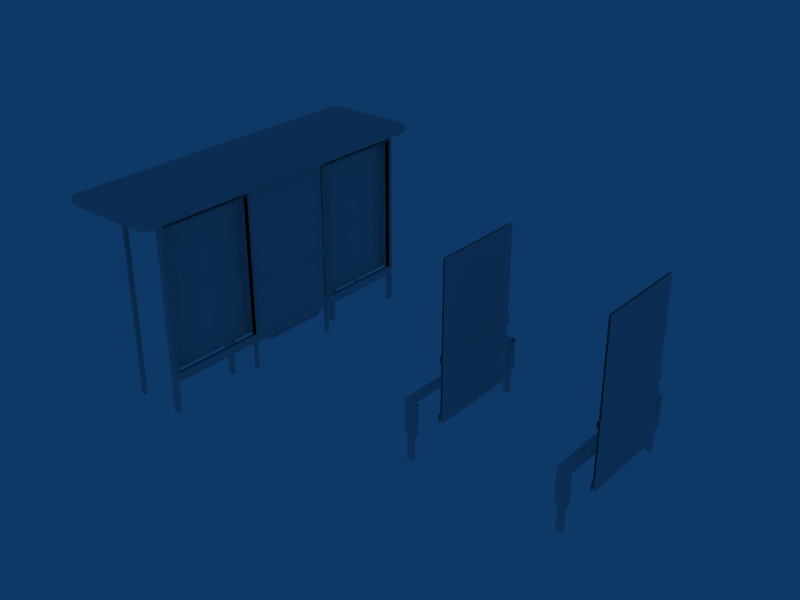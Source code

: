 # Source: Insignia_D1.blend  (saved by Blender 2.49.2; exported with 4.5.12 LTS)
import bpy
from mathutils import Matrix  # noqa: F401  (used for matrix-valued properties, if any)

bpy.ops.wm.read_factory_settings(use_empty=True)
scene = bpy.context.scene
scene.name = 'Scene'

# ---- collections
col_collection_1 = bpy.data.collections.new('Collection 1'); scene.collection.children.link(col_collection_1)

# ---- world
world_world = bpy.data.worlds.new('World'); scene.world = world_world
world_world.color = (0.05656, 0.2208, 0.4)
world_world.use_sun_shadow = False
world_world.sun_shadow_jitter_overblur = 0.0
world_world.cycles.sampling_method = 'MANUAL'
world_world.cycles.sample_map_resolution = 256

# ---- meshes
me_cube_004 = bpy.data.meshes.new('Cube.004')
me_cube_004.from_pydata([(4.91, -0.97, 0.51), (4.91, -0.96, 0.54), (4.91, -0.465, 0.51), (4.91, 0.465, 0.51), (4.91, 0.465, 0.55), (4.91, -0.465, 0.55), (4.91, 3.954e-07, 0.51), (4.91, 3.954e-07, 0.55), (4.91, 0.93, 0.55), (4.91, -0.93, 0.51), (4.91, -0.93, 0.55), (4.91, 0.96, 0.54), (5.01, -0.645, 0.28), (5.01, 0.645, 0.28), (5.01, -0.645, 1.02), (5.01, 0.645, 1.02), (5.01, 0.645, 0.93), (5.01, -0.645, 0.93), (5.02, 0.645, 1.01), (5.02, -0.645, 1.01), (5.02, 0.645, 0.94), (5.02, -0.645, 0.94), (5.02, 0.645, 0.15), (5.02, 0.645, 0.27), (5.01, 0.645, 0.28), (5.01, -0.645, 0.28), (5.02, -0.645, 0.27), (5.02, -0.645, 0.15), (4.98, -0.645, 0.15), (4.98, -0.645, 0.27), (4.99, -0.645, 0.28), (4.99, 0.645, 0.28), (4.98, 0.645, 0.27), (4.98, 0.645, 0.15), (4.98, -0.645, 0.94), (4.98, 0.645, 0.94), (4.98, -0.645, 1.01), (4.98, 0.645, 1.01), (4.99, -0.645, 0.93), (4.99, 0.645, 0.93), (4.99, -0.645, 1.02), (4.99, 0.645, 1.02), (5.01, 0.625, 0.28), (5.01, -0.625, 0.28), (5.01, -0.625, 2.22), (5.01, 0.625, 2.22), (4.99, 0.625, 2.22), (4.99, -0.625, 2.22), (4.99, -0.625, 0.28), (4.99, 0.625, 0.28), (4.87, 0.97, -0.25), (4.87, 0.97, 0.1), (4.79, 0.97, 0.1), (4.79, 0.97, -0.25), (4.75, 0.97, 0.1), (4.91, 0.97, 0.1), (4.75, 0.96, 0.53), (4.91, 0.96, 0.54), (4.75, 0.93, 0.54), (4.91, 0.93, 0.55), (4.91, 0.97, 0.51), (4.75, 0.97, 0.5), (4.91, -0.9296, 0.55), (4.75, -0.9296, 0.54), (4.91, 0.93, 0.51), (4.91, 0.93, 0.1), (4.87, 0.93, -0.25), (4.87, 0.93, 0.1), (4.91, 0.97, 0.51), (4.91, 0.97, 0.1), (4.87, 0.97, -0.25), (4.87, 0.97, 0.1), (4.75, 0.93, 0.1), (4.79, 0.93, -0.25), (4.79, 0.93, 0.1), (4.75, 0.97, 0.5), (4.75, 0.96, 0.53), (4.75, 0.97, 0.1), (4.79, 0.97, -0.25), (4.79, 0.97, 0.1), (4.75, 0.93, 0.5), (4.91, 0.93, 0.1), (4.75, 0.93, 0.1), (4.91, 0.93, 0.51), (4.87, 0.93, -0.25), (4.79, 0.93, -0.25), (4.79, 0.93, 0.1), (4.87, 0.93, 0.1), (4.75, -0.93, 0.54), (4.75, 0.93, 0.5), (4.75, -0.93, 0.5), (4.75, 0.93, 0.54), (4.91, 0.0007498, 0.55), (4.75, 0.0007497, 0.54), (4.91, 0.4655, 0.55), (4.91, -0.4644, 0.55), (4.75, 0.4655, 0.54), (4.75, -0.4644, 0.54), (4.75, 3.954e-07, 0.54), (4.75, 3.954e-07, 0.5), (4.75, -0.465, 0.54), (4.75, 0.465, 0.54), (4.75, 0.465, 0.5), (4.75, -0.465, 0.5), (4.79, -0.97, 0.1), (4.79, -0.97, -0.25), (4.75, -0.97, 0.1), (4.75, -0.96, 0.53), (4.75, -0.97, 0.5), (4.79, -0.93, 0.1), (4.79, -0.93, -0.25), (4.75, -0.93, 0.1), (4.87, -0.97, 0.1), (4.87, -0.97, -0.25), (4.91, -0.97, 0.1), (4.87, -0.93, 0.1), (4.87, -0.93, -0.25), (4.91, -0.93, 0.1), (4.75, -0.97, 0.5), (4.91, -0.97, 0.51), (4.91, -0.96, 0.54), (4.75, -0.96, 0.53), (4.91, -0.97, 0.1), (4.75, -0.97, 0.1), (4.79, -0.97, -0.25), (4.79, -0.97, 0.1), (4.87, -0.97, 0.1), (4.87, -0.97, -0.25), (4.87, -0.93, 0.1), (4.79, -0.93, 0.1), (4.79, -0.93, -0.25), (4.87, -0.93, -0.25), (4.91, -0.93, 0.51), (4.75, -0.93, 0.1), (4.91, -0.93, 0.1), (4.75, -0.93, 0.5), (2.75, -0.93, 0.5), (2.91, -0.93, 0.1), (2.75, -0.93, 0.1), (2.91, -0.93, 0.51), (2.87, -0.93, -0.25), (2.79, -0.93, -0.25), (2.79, -0.93, 0.1), (2.87, -0.93, 0.1), (2.87, -0.97, -0.25), (2.87, -0.97, 0.1), (2.79, -0.97, 0.1), (2.79, -0.97, -0.25), (2.75, -0.97, 0.1), (2.91, -0.97, 0.1), (2.75, -0.96, 0.53), (2.91, -0.96, 0.54), (2.91, -0.97, 0.51), (2.75, -0.97, 0.5), (2.91, -0.93, 0.51), (2.91, -0.93, 0.1), (2.87, -0.93, -0.25), (2.87, -0.93, 0.1), (2.91, -0.97, 0.51), (2.91, -0.97, 0.1), (2.87, -0.97, -0.25), (2.87, -0.97, 0.1), (2.75, -0.93, 0.1), (2.79, -0.93, -0.25), (2.79, -0.93, 0.1), (2.75, -0.97, 0.5), (2.75, -0.96, 0.53), (2.75, -0.97, 0.1), (2.79, -0.97, -0.25), (2.79, -0.97, 0.1), (2.75, -0.465, 0.5), (2.75, 0.465, 0.5), (2.75, 0.465, 0.54), (2.75, -0.465, 0.54), (2.75, 3.954e-07, 0.5), (2.75, 3.954e-07, 0.54), (2.75, -0.4644, 0.54), (2.75, 0.4655, 0.54), (2.91, -0.4644, 0.55), (2.91, 0.4655, 0.55), (2.75, 0.0007497, 0.54), (2.91, 0.0007498, 0.55), (2.75, 0.93, 0.54), (2.75, -0.93, 0.5), (2.75, 0.93, 0.5), (2.75, -0.93, 0.54), (2.87, 0.93, 0.1), (2.79, 0.93, 0.1), (2.79, 0.93, -0.25), (2.87, 0.93, -0.25), (2.91, 0.93, 0.51), (2.75, 0.93, 0.1), (2.91, 0.93, 0.1), (2.75, 0.93, 0.5), (2.79, 0.97, 0.1), (2.79, 0.97, -0.25), (2.75, 0.97, 0.1), (2.75, 0.96, 0.53), (2.75, 0.97, 0.5), (2.79, 0.93, 0.1), (2.79, 0.93, -0.25), (2.75, 0.93, 0.1), (2.87, 0.97, 0.1), (2.87, 0.97, -0.25), (2.91, 0.97, 0.1), (2.91, 0.97, 0.51), (2.87, 0.93, 0.1), (2.87, 0.93, -0.25), (2.91, 0.93, 0.1), (2.91, 0.93, 0.51), (2.75, -0.9296, 0.54), (2.91, -0.9296, 0.55), (2.75, 0.97, 0.5), (2.91, 0.97, 0.51), (2.91, 0.93, 0.55), (2.75, 0.93, 0.54), (2.91, 0.96, 0.54), (2.75, 0.96, 0.53), (2.91, 0.97, 0.1), (2.75, 0.97, 0.1), (2.79, 0.97, -0.25), (2.79, 0.97, 0.1), (2.87, 0.97, 0.1), (2.87, 0.97, -0.25), (2.99, 0.625, 0.28), (2.99, -0.625, 0.28), (2.99, -0.625, 2.22), (2.99, 0.625, 2.22), (3.01, 0.625, 2.22), (3.01, -0.625, 2.22), (3.01, -0.625, 0.28), (3.01, 0.625, 0.28), (2.99, 0.645, 1.02), (2.99, -0.645, 1.02), (2.99, 0.645, 0.93), (2.99, -0.645, 0.93), (2.98, 0.645, 1.01), (2.98, -0.645, 1.01), (2.98, 0.645, 0.94), (2.98, -0.645, 0.94), (2.98, 0.645, 0.15), (2.98, 0.645, 0.27), (2.99, 0.645, 0.28), (2.99, -0.645, 0.28), (2.98, -0.645, 0.27), (2.98, -0.645, 0.15), (3.02, -0.645, 0.15), (3.02, -0.645, 0.27), (3.01, -0.645, 0.28), (3.01, 0.645, 0.28), (3.02, 0.645, 0.27), (3.02, 0.645, 0.15), (3.02, -0.645, 0.94), (3.02, 0.645, 0.94), (3.02, -0.645, 1.01), (3.02, 0.645, 1.01), (3.01, -0.645, 0.93), (3.01, 0.645, 0.93), (3.01, -0.645, 1.02), (3.01, 0.645, 1.02)], [], [(1, 0, 9, 10), (4, 3, 64, 8), (7, 6, 3, 4), (5, 2, 6, 7), (10, 9, 2, 5), (11, 8, 64, 68), (31, 30, 12, 13), (41, 40, 14, 15), (19, 18, 15, 14), (20, 21, 17, 16), (21, 20, 18, 19), (26, 23, 24, 25), (27, 22, 23, 26), (28, 29, 32, 33), (29, 30, 31, 32), (34, 36, 37, 35), (35, 39, 38, 34), (36, 40, 41, 37), (42, 45, 44, 43), (49, 48, 47, 46), (51, 50, 53, 52), (56, 58, 59, 57), (61, 56, 57, 60), (54, 61, 60, 55), (69, 68, 64, 65), (71, 67, 66, 70), (76, 75, 89, 91), (77, 72, 89, 75), (79, 78, 73, 74), (82, 81, 83, 80), (86, 85, 84, 87), (58, 96, 94, 59), (96, 93, 92, 94), (93, 97, 95, 92), (97, 63, 62, 95), (88, 100, 103, 90), (100, 98, 99, 103), (98, 101, 102, 99), (101, 91, 89, 102), (104, 109, 110, 105), (106, 108, 90, 111), (107, 88, 90, 108), (112, 113, 116, 115), (9, 0, 114, 117), (123, 122, 119, 118), (118, 119, 120, 121), (121, 120, 62, 63), (126, 125, 124, 127), (129, 128, 131, 130), (133, 135, 132, 134), (138, 136, 139, 137), (142, 143, 140, 141), (145, 146, 147, 144), (150, 151, 211, 210), (153, 152, 151, 150), (148, 149, 152, 153), (159, 155, 154, 158), (161, 160, 156, 157), (166, 185, 183, 165), (167, 165, 183, 162), (169, 164, 163, 168), (172, 182, 184, 171), (175, 172, 171, 174), (173, 175, 174, 170), (185, 173, 170, 183), (176, 210, 211, 178), (180, 176, 178, 181), (177, 180, 181, 179), (215, 177, 179, 214), (187, 188, 189, 186), (191, 192, 190, 193), (194, 195, 200, 199), (196, 201, 184, 198), (197, 198, 184, 182), (202, 206, 207, 203), (204, 205, 209, 208), (219, 212, 213, 218), (212, 217, 216, 213), (217, 215, 214, 216), (222, 223, 220, 221), (224, 225, 226, 227), (231, 228, 229, 230), (237, 233, 232, 236), (238, 234, 235, 239), (239, 237, 236, 238), (244, 243, 242, 241), (245, 244, 241, 240), (246, 251, 250, 247), (247, 250, 249, 248), (252, 253, 255, 254), (253, 252, 256, 257), (254, 255, 259, 258)])
me_cube_004.polygons.foreach_set('use_smooth', [True] * 92)
_uv = me_cube_004.uv_layers.new(name='UVTex')
_uv.uv.foreach_set('vector', [0.7637, 0.7119, 0.7578, 0.7017, 0.7812, 0.7017, 0.7812, 0.7153, 0.7383, 0.7188, 0.7617, 0.7188, 0.7617, 0.5313, 0.7383, 0.5313, 0.7383, 0.7188, 0.7617, 0.7188, 0.7617, 0.5313, 0.7383, 0.5313, 0.7383, 0.7188, 0.7617, 0.7188, 0.7617, 0.5313, 0.7383, 0.5313, 0.7383, 0.7188, 0.7617, 0.7188, 0.7617, 0.5313, 0.7383, 0.5313, 0.7637, 0.7119, 0.7812, 0.7153, 0.7812, 0.7017, 0.7578, 0.7017, 0.332, 0.3477, 0.332, 0.9961, 0.3281, 0.9961, 0.3281, 0.3477, 0.3672, 0.3477, 0.3672, 0.9961, 0.3633, 0.9961, 0.3633, 0.3477, 0.3672, 0.9961, 0.3672, 0.3477, 0.3633, 0.3477, 0.3633, 0.9961, 0.3828, 0.3477, 0.3828, 0.9961, 0.3867, 0.9961, 0.3867, 0.3477, 0.3828, 0.9961, 0.3828, 0.3477, 0.3672, 0.3477, 0.3672, 0.9961, 0.332, 0.9961, 0.332, 0.3477, 0.3281, 0.3477, 0.3281, 0.9961, 0.3594, 0.9961, 0.3594, 0.3477, 0.332, 0.3477, 0.332, 0.9961, 0.3594, 0.9961, 0.332, 0.9961, 0.332, 0.3477, 0.3594, 0.3477, 0.332, 0.9961, 0.3281, 0.9961, 0.3281, 0.3477, 0.332, 0.3477, 0.3828, 0.9961, 0.3672, 0.9961, 0.3672, 0.3477, 0.3828, 0.3477, 0.3828, 0.3477, 0.3867, 0.3477, 0.3867, 0.9961, 0.3828, 0.9961, 0.3672, 0.9961, 0.3633, 0.9961, 0.3633, 0.3477, 0.3672, 0.3477, 0.3281, 0.003906, 0.3281, 0.3398, 0.3867, 0.3398, 0.3867, 0.003906, 0.3281, 0.003906, 0.3867, 0.003906, 0.3867, 0.3398, 0.3281, 0.3398, 0.7461, 0.6903, 0.7461, 0.5312, 0.7695, 0.5312, 0.7695, 0.6903, 0.7812, 0.7119, 0.7812, 0.7153, 0.7344, 0.7188, 0.7344, 0.7153, 0.7812, 0.7017, 0.7812, 0.7119, 0.7344, 0.7153, 0.7344, 0.7051, 0.7812, 0.5653, 0.7812, 0.7017, 0.7344, 0.7051, 0.7344, 0.5653, 0.7578, 0.5653, 0.7578, 0.7051, 0.7344, 0.7051, 0.7344, 0.5653, 0.7578, 0.6903, 0.7344, 0.6903, 0.7344, 0.5312, 0.7578, 0.5312, 0.7637, 0.7119, 0.7578, 0.7017, 0.7812, 0.7017, 0.7812, 0.7153, 0.7578, 0.5653, 0.7813, 0.5653, 0.7812, 0.7017, 0.7578, 0.7017, 0.7578, 0.6903, 0.7578, 0.5312, 0.7812, 0.5312, 0.7813, 0.6903, 0.7812, 0.5653, 0.7344, 0.5653, 0.7344, 0.7051, 0.7812, 0.7017, 0.7695, 0.6903, 0.7695, 0.5312, 0.7461, 0.5312, 0.7461, 0.6903, 0.793, 0.9687, 0.793, 0.7188, 0.7305, 0.7188, 0.7305, 0.9688, 0.793, 0.9844, 0.793, 0.7344, 0.7305, 0.7344, 0.7305, 0.9844, 0.793, 0.7344, 0.793, 0.9844, 0.7305, 0.9844, 0.7305, 0.7344, 0.793, 0.7188, 0.793, 0.9688, 0.7305, 0.9688, 0.7305, 0.7188, 0.7383, 0.7188, 0.7383, 0.5313, 0.7617, 0.5313, 0.7617, 0.7188, 0.7383, 0.7188, 0.7383, 0.5313, 0.7617, 0.5313, 0.7617, 0.7188, 0.7383, 0.7188, 0.7383, 0.5313, 0.7617, 0.5313, 0.7617, 0.7188, 0.7383, 0.7188, 0.7383, 0.5313, 0.7617, 0.5313, 0.7617, 0.7188, 0.7578, 0.6903, 0.7813, 0.6903, 0.7812, 0.5312, 0.7578, 0.5312, 0.7578, 0.5653, 0.7578, 0.7017, 0.7812, 0.7017, 0.7813, 0.5653, 0.7637, 0.7119, 0.7812, 0.7153, 0.7812, 0.7017, 0.7578, 0.7017, 0.7578, 0.6903, 0.7578, 0.5312, 0.7344, 0.5312, 0.7344, 0.6903, 0.7344, 0.7051, 0.7578, 0.7051, 0.7578, 0.5653, 0.7344, 0.5653, 0.7812, 0.5653, 0.7344, 0.5653, 0.7344, 0.7051, 0.7812, 0.7017, 0.7812, 0.7017, 0.7344, 0.7051, 0.7344, 0.7153, 0.7812, 0.7119, 0.7812, 0.7119, 0.7344, 0.7153, 0.7344, 0.7188, 0.7812, 0.7153, 0.7461, 0.6903, 0.7695, 0.6903, 0.7695, 0.5312, 0.7461, 0.5312, 0.7695, 0.6903, 0.7461, 0.6903, 0.7461, 0.5312, 0.7695, 0.5312, 0.7812, 0.5653, 0.7812, 0.7017, 0.7344, 0.7051, 0.7344, 0.5653, 0.7812, 0.5653, 0.7812, 0.7017, 0.7344, 0.7051, 0.7344, 0.5653, 0.7695, 0.6903, 0.7461, 0.6903, 0.7461, 0.5312, 0.7695, 0.5312, 0.7461, 0.6903, 0.7695, 0.6903, 0.7695, 0.5312, 0.7461, 0.5312, 0.7812, 0.7119, 0.7344, 0.7153, 0.7344, 0.7188, 0.7812, 0.7153, 0.7812, 0.7017, 0.7344, 0.7051, 0.7344, 0.7153, 0.7812, 0.7119, 0.7812, 0.5653, 0.7344, 0.5653, 0.7344, 0.7051, 0.7812, 0.7017, 0.7578, 0.5653, 0.7344, 0.5653, 0.7344, 0.7051, 0.7578, 0.7051, 0.7578, 0.6903, 0.7578, 0.5312, 0.7344, 0.5312, 0.7344, 0.6903, 0.7637, 0.7119, 0.7812, 0.7153, 0.7812, 0.7017, 0.7578, 0.7017, 0.7578, 0.5653, 0.7578, 0.7017, 0.7812, 0.7017, 0.7813, 0.5653, 0.7578, 0.6903, 0.7813, 0.6903, 0.7812, 0.5312, 0.7578, 0.5312, 0.7383, 0.7188, 0.7383, 0.5313, 0.7617, 0.5313, 0.7617, 0.7188, 0.7383, 0.7188, 0.7383, 0.5313, 0.7617, 0.5313, 0.7617, 0.7188, 0.7383, 0.7188, 0.7383, 0.5313, 0.7617, 0.5313, 0.7617, 0.7188, 0.7383, 0.7188, 0.7383, 0.5313, 0.7617, 0.5313, 0.7617, 0.7188, 0.793, 0.7188, 0.793, 0.9688, 0.7305, 0.9688, 0.7305, 0.7188, 0.793, 0.7344, 0.793, 0.9844, 0.7305, 0.9844, 0.7305, 0.7344, 0.793, 0.9844, 0.793, 0.7344, 0.7305, 0.7344, 0.7305, 0.9844, 0.793, 0.9687, 0.793, 0.7188, 0.7305, 0.7188, 0.7305, 0.9688, 0.7695, 0.6903, 0.7695, 0.5312, 0.7461, 0.5312, 0.7461, 0.6903, 0.7812, 0.5653, 0.7344, 0.5653, 0.7344, 0.7051, 0.7812, 0.7017, 0.7578, 0.6903, 0.7578, 0.5312, 0.7812, 0.5312, 0.7813, 0.6903, 0.7578, 0.5653, 0.7813, 0.5653, 0.7812, 0.7017, 0.7578, 0.7017, 0.7637, 0.7119, 0.7578, 0.7017, 0.7812, 0.7017, 0.7812, 0.7153, 0.7578, 0.6903, 0.7344, 0.6903, 0.7344, 0.5312, 0.7578, 0.5312, 0.7578, 0.5653, 0.7578, 0.7051, 0.7344, 0.7051, 0.7344, 0.5653, 0.7812, 0.5653, 0.7812, 0.7017, 0.7344, 0.7051, 0.7344, 0.5653, 0.7812, 0.7017, 0.7812, 0.7119, 0.7344, 0.7153, 0.7344, 0.7051, 0.7812, 0.7119, 0.7812, 0.7153, 0.7344, 0.7188, 0.7344, 0.7153, 0.7461, 0.6903, 0.7461, 0.5312, 0.7695, 0.5312, 0.7695, 0.6903, 0.001953, 6.145e-08, 0.3242, 0.0, 0.3242, 0.9961, 0.001953, 0.9961, 0.001953, 6.145e-08, 0.001953, 0.9961, 0.3242, 0.9961, 0.3242, 0.0, 0.3672, 0.9961, 0.3633, 0.9961, 0.3633, 0.3477, 0.3672, 0.3477, 0.3828, 0.3477, 0.3867, 0.3477, 0.3867, 0.9961, 0.3828, 0.9961, 0.3828, 0.9961, 0.3672, 0.9961, 0.3672, 0.3477, 0.3828, 0.3477, 0.332, 0.9961, 0.3281, 0.9961, 0.3281, 0.3477, 0.332, 0.3477, 0.3594, 0.9961, 0.332, 0.9961, 0.332, 0.3477, 0.3594, 0.3477, 0.3594, 0.9961, 0.3594, 0.3477, 0.332, 0.3477, 0.332, 0.9961, 0.332, 0.9961, 0.332, 0.3477, 0.3281, 0.3477, 0.3281, 0.9961, 0.3828, 0.9961, 0.3828, 0.3477, 0.3672, 0.3477, 0.3672, 0.9961, 0.3828, 0.3477, 0.3828, 0.9961, 0.3867, 0.9961, 0.3867, 0.3477, 0.3672, 0.9961, 0.3672, 0.3477, 0.3633, 0.3477, 0.3633, 0.9961])
me_cube_004.use_remesh_preserve_volume = False
me_cube_004.use_remesh_preserve_attributes = False
me_cube_004.use_mirror_vertex_groups = False
me_cube_004.update()
me_cube = bpy.data.meshes.new('Cube')
me_cube.from_pydata([(-0.63, 1.965, -0.25), (-0.63, 1.965, 2.26), (-0.66, 1.965, 2.26), (-0.66, 1.965, -0.25), (-0.63, 2.025, -0.25), (-0.63, 2.025, 2.26), (-0.63, 1.965, 2.26), (-0.63, 1.965, -0.25), (-0.66, 2.025, -0.25), (-0.66, 2.025, 2.26), (-0.63, 2.025, 2.26), (-0.63, 2.025, -0.25), (-0.66, 1.965, -0.25), (-0.66, 1.965, 2.26), (-0.66, 2.025, 2.26), (-0.66, 2.025, -0.25), (-0.03, 0.545, 0.3), (-0.03, -0.355, 0.3), (-0.03, -0.355, 0.05), (-0.03, 0.545, 0.05), (-0.14, 0.545, 0.05), (-0.14, -0.355, 0.05), (-0.14, -0.355, 0.3), (-0.14, 0.545, 0.3), (-0.02, 1.965, 0.15), (-0.02, 1.965, 0.27), (-0.02, 1.965, 2.22), (-0.02, 1.965, 2.25), (-0.02, 0.675, 2.25), (-0.02, 0.675, 2.22), (-0.02, 0.675, 0.27), (-0.02, 0.675, 0.15), (-0.03, 1.965, -0.25), (-0.03, 1.965, 2.25), (-0.03, 2.025, 2.25), (-0.03, 2.025, -0.25), (0.03, 1.965, -0.25), (0.03, 1.965, 2.25), (-0.03, 1.965, 2.25), (-0.03, 1.965, -0.25), (0.03, 2.025, -0.25), (0.03, 2.025, 2.25), (0.03, 1.965, 2.25), (0.03, 1.965, -0.25), (-0.03, 2.025, -0.25), (-0.03, 2.025, 2.25), (0.03, 2.025, 2.25), (0.03, 2.025, -0.25), (0.03, 0.675, -0.25), (0.03, 0.675, 2.31), (-0.03, 0.675, 2.31), (-0.03, 0.675, -0.25), (0.03, 0.645, -0.25), (0.03, 0.645, 2.31), (0.03, 0.675, 2.31), (0.03, 0.675, -0.25), (-0.03, 0.645, -0.25), (-0.03, 0.645, 2.31), (0.03, 0.645, 2.31), (0.03, 0.645, -0.25), (-0.03, 0.675, -0.25), (-0.03, 0.675, 2.31), (-0.03, 0.645, 2.31), (-0.03, 0.645, -0.25), (0.02, 1.965, 2.22), (-0.02, 1.965, 2.22), (-0.02, 0.675, 2.22), (0.02, 0.675, 2.22), (0.02, 0.675, 0.15), (0.02, 0.675, 0.27), (0.02, 0.675, 2.22), (0.02, 0.675, 2.25), (0.02, 1.965, 2.25), (0.02, 1.965, 2.22), (0.02, 1.965, 0.27), (0.02, 1.965, 0.15), (0.02, 0.645, 2.22), (0.02, 0.645, 2.25), (0.02, -0.645, 2.25), (0.02, -0.645, 2.22), (0.02, -0.645, 2.22), (-0.02, -0.645, 2.22), (-0.02, 0.645, 2.22), (0.02, 0.645, 2.22), (-0.02, -0.645, 2.22), (-0.02, -0.645, 2.25), (-0.02, 0.645, 2.25), (-0.02, 0.645, 2.22), (-0.02, -0.675, 0.15), (-0.02, -0.675, 0.27), (-0.02, -0.675, 2.22), (-0.02, -0.675, 2.25), (-0.02, -1.965, 2.25), (-0.02, -1.965, 2.22), (-0.02, -1.965, 0.27), (-0.02, -1.965, 0.15), (0.02, -0.675, 2.22), (-0.02, -0.675, 2.22), (-0.02, -1.965, 2.22), (0.02, -1.965, 2.22), (0.02, -1.965, 0.15), (0.02, -1.965, 0.27), (0.02, -1.965, 2.22), (0.02, -1.965, 2.25), (0.02, -0.675, 2.25), (0.02, -0.675, 2.22), (0.02, -0.675, 0.27), (0.02, -0.675, 0.15), (-0.03, -0.675, -0.25), (-0.03, -0.675, 2.31), (-0.03, -0.645, 2.31), (-0.03, -0.645, -0.25), (0.03, -0.675, -0.25), (0.03, -0.675, 2.31), (-0.03, -0.675, 2.31), (-0.03, -0.675, -0.25), (0.03, -0.645, -0.25), (0.03, -0.645, 2.31), (0.03, -0.675, 2.31), (0.03, -0.675, -0.25), (-0.03, -0.645, -0.25), (-0.03, -0.645, 2.31), (0.03, -0.645, 2.31), (0.03, -0.645, -0.25), (0.03, -1.965, -0.25), (0.03, -1.965, 2.25), (-0.03, -1.965, 2.25), (-0.03, -1.965, -0.25), (0.03, -2.025, -0.25), (0.03, -2.025, 2.25), (0.03, -1.965, 2.25), (0.03, -1.965, -0.25), (-0.03, -2.025, -0.25), (-0.03, -2.025, 2.25), (0.03, -2.025, 2.25), (0.03, -2.025, -0.25), (-0.03, -1.965, -0.25), (-0.03, -1.965, 2.25), (-0.03, -2.025, 2.25), (-0.03, -2.025, -0.25), (0.03, -2.025, 2.25), (0.03, -1.965, 2.25), (-1.2, -2.025, 2.25), (-1.2, -1.965, 2.25), (0.03, -2.025, 2.31), (-1.2, -2.025, 2.31), (-1.2, -1.965, 2.31), (0.03, -1.965, 2.31), (0.03, 2.025, 2.31), (-1.2, 2.025, 2.31), (-1.2, 1.965, 2.31), (0.03, 1.965, 2.31), (-1.2, 2.025, 2.25), (-1.2, 1.965, 2.25), (0.03, 2.025, 2.25), (0.03, 1.965, 2.25), (-1.2, -2.24, 2.31), (0.03, -2.24, 2.31), (-1.2, 2.24, 2.31), (0.03, 2.24, 2.31), (-1.2, -2.24, 2.22), (0.03, -2.24, 2.22), (0.03, 2.24, 2.22), (-1.2, 2.24, 2.22), (0.03, -2.245, 2.22), (-1.2, -2.245, 2.37), (0.03, -2.245, 2.37), (0.03, 2.245, 2.22), (0.03, 2.245, 2.37), (-1.2, 2.245, 2.37), (-1.237, -2.245, 2.36), (-1.238, 2.245, 2.36), (-1.265, -2.245, 2.333), (-1.2, -2.245, 2.22), (-1.237, -2.245, 2.23), (-1.238, 2.245, 2.23), (-1.265, 2.245, 2.258), (-1.265, -2.245, 2.258), (-1.275, -2.245, 2.295), (-1.275, 2.245, 2.295), (-1.2, 2.245, 2.22), (-1.265, 2.245, 2.333), (0.09495, 2.245, 2.333), (0.105, 2.245, 2.295), (0.105, -2.245, 2.295), (0.09495, -2.245, 2.258), (0.09495, 2.245, 2.258), (0.0675, 2.245, 2.23), (0.0675, -2.245, 2.23), (0.09495, -2.245, 2.333), (0.0675, 2.245, 2.36), (0.0675, -2.245, 2.36), (0.03, 1.965, 2.25), (0.03, 2.025, 2.25), (-1.2, 1.965, 2.25), (-1.2, 2.025, 2.25), (-1.2, -1.965, 2.25), (-1.2, -2.025, 2.25), (0.03, -1.965, 2.25), (0.03, -2.025, 2.25), (-1.238, 2.245, 2.36), (-1.265, 2.245, 2.333), (-1.238, 2.245, 2.23), (-1.265, 2.245, 2.258), (-1.275, 2.245, 2.295), (-1.2, 2.245, 2.295), (0.03, 2.245, 2.295), (0.105, 2.245, 2.295), (0.09495, 2.245, 2.258), (0.0675, 2.245, 2.23), (0.03, 2.245, 2.22), (0.09495, 2.245, 2.333), (0.0675, 2.245, 2.36), (-1.2, 2.245, 2.37), (0.03, 2.245, 2.37), (-1.2, 2.245, 2.22), (-1.237, -2.245, 2.36), (-1.237, -2.245, 2.23), (-1.265, -2.245, 2.258), (-1.2, -2.245, 2.295), (-1.275, -2.245, 2.295), (-1.265, -2.245, 2.333), (0.03, -2.245, 2.22), (0.105, -2.245, 2.295), (0.03, -2.245, 2.295), (0.09495, -2.245, 2.258), (0.0675, -2.245, 2.23), (-1.2, -2.245, 2.37), (-1.2, -2.245, 2.22), (-0.14, 0.545, 0.3), (-0.14, -0.355, 0.3), (-0.14, -0.355, 0.05), (-0.14, 0.545, 0.05), (-0.03, 0.545, 0.05), (-0.03, -0.355, 0.05), (-0.03, -0.355, 0.3), (-0.03, 0.545, 0.3), (0.105, -2.245, 2.37), (0.03, -2.245, 2.37), (0.105, -2.245, 2.47), (-0.22, -2.245, 2.47), (-0.22, -2.245, 2.37), (-0.22, -2.24, 2.37), (-0.22, -2.24, 2.47), (0.105, -2.24, 2.47), (0.03, -2.24, 2.37), (0.105, -2.24, 2.37), (0.03, -2.24, 2.295), (0.105, -2.24, 2.295), (-0.7176, -0.1326, 2.3), (-0.6568, -0.1732, 2.3), (-0.585, -0.1875, 2.3), (-0.5132, -0.1732, 2.3), (-0.4524, -0.1326, 2.3), (-0.4118, -0.07175, 2.3), (-0.3975, 6.209e-07, 2.3), (-0.4118, 0.07175, 2.3), (-0.4524, 0.1326, 2.3), (-0.5132, 0.1732, 2.3), (-0.585, 0.1875, 2.3), (-0.6568, 0.1732, 2.3), (-0.7176, 0.1326, 2.3), (-0.7582, 0.07175, 2.3), (-0.7725, 4.689e-07, 2.3), (-0.7582, -0.07175, 2.3), (-0.585, 6.641e-07, 2.265), (-0.075, -0.675, 2.2), (0.075, -1.965, 2.2), (-0.075, -1.965, 2.2), (0.075, -0.675, 2.2), (-0.075, -1.965, 2.2), (-0.075, -1.965, 0.27), (-0.075, -0.675, 0.27), (-0.075, -0.675, 2.2), (-0.075, -1.965, 0.27), (0.075, -1.965, 0.27), (0.075, -1.965, 2.2), (-0.075, -1.965, 2.2), (-0.075, -0.675, 2.2), (0.075, -0.675, 2.2), (0.075, -0.675, 0.27), (-0.075, -0.675, 0.27), (-0.075, 1.965, 0.27), (0.075, 1.965, 0.27), (0.075, 1.965, 2.2), (-0.075, 1.965, 2.2), (-0.075, 0.675, 2.2), (0.075, 0.675, 2.2), (0.075, 0.675, 0.27), (-0.075, 0.675, 0.27), (-0.075, 1.965, 2.2), (-0.075, 1.965, 0.27), (-0.075, 0.675, 0.27), (-0.075, 0.675, 2.2), (0.075, 1.965, 2.2), (-0.075, 0.675, 2.2), (0.075, 0.675, 2.2), (-0.075, 1.965, 2.2), (-0.03, 0.545, 0.3), (-0.03, -0.355, 0.3), (-0.14, 0.545, 0.3), (-0.14, -0.355, 0.3), (-0.66, -2.025, -0.25), (-0.66, -2.025, 2.26), (-0.66, -1.965, 2.26), (-0.66, -1.965, -0.25), (-0.63, -2.025, -0.25), (-0.63, -2.025, 2.26), (-0.66, -2.025, 2.26), (-0.66, -2.025, -0.25), (-0.63, -1.965, -0.25), (-0.63, -1.965, 2.26), (-0.63, -2.025, 2.26), (-0.63, -2.025, -0.25), (-0.66, -1.965, -0.25), (-0.66, -1.965, 2.26), (-0.63, -1.965, 2.26), (-0.63, -1.965, -0.25), (-0.25, -0.93, 0.5), (-0.09, -0.93, 0.1), (-0.25, -0.93, 0.1), (-0.09, -0.93, 0.51), (-0.13, -0.93, -0.25), (-0.21, -0.93, -0.25), (-0.21, -0.93, 0.1), (-0.13, -0.93, 0.1), (-0.13, -0.97, -0.25), (-0.13, -0.97, 0.1), (-0.21, -0.97, 0.1), (-0.21, -0.97, -0.25), (-0.25, -0.97, 0.1), (-0.09, -0.97, 0.1), (-0.25, -0.96, 0.53), (-0.09, -0.96, 0.54), (-0.09, -0.97, 0.51), (-0.25, -0.97, 0.5), (-0.09, -0.93, 0.51), (-0.09, -0.93, 0.1), (-0.13, -0.93, -0.25), (-0.13, -0.93, 0.1), (-0.09, -0.97, 0.51), (-0.09, -0.97, 0.1), (-0.13, -0.97, -0.25), (-0.13, -0.97, 0.1), (-0.25, -0.93, 0.1), (-0.21, -0.93, -0.25), (-0.21, -0.93, 0.1), (-0.25, -0.97, 0.5), (-0.25, -0.96, 0.53), (-0.25, -0.97, 0.1), (-0.21, -0.97, -0.25), (-0.21, -0.97, 0.1), (-0.25, -0.465, 0.5), (-0.25, 0.465, 0.5), (-0.25, 0.465, 0.54), (-0.25, -0.465, 0.54), (-0.25, 3.954e-07, 0.5), (-0.25, 3.954e-07, 0.54), (-0.25, -0.4644, 0.54), (-0.25, 0.4655, 0.54), (-0.09, -0.4644, 0.55), (-0.09, 0.4655, 0.55), (-0.25, 0.0007497, 0.54), (-0.09, 0.0007498, 0.55), (-0.25, 0.93, 0.54), (-0.25, -0.93, 0.5), (-0.25, 0.93, 0.5), (-0.25, -0.93, 0.54), (-0.13, 0.93, 0.1), (-0.21, 0.93, 0.1), (-0.21, 0.93, -0.25), (-0.13, 0.93, -0.25), (-0.09, 0.93, 0.51), (-0.25, 0.93, 0.1), (-0.09, 0.93, 0.1), (-0.25, 0.93, 0.5), (-0.21, 0.97, 0.1), (-0.21, 0.97, -0.25), (-0.25, 0.97, 0.1), (-0.25, 0.96, 0.53), (-0.25, 0.97, 0.5), (-0.21, 0.93, 0.1), (-0.21, 0.93, -0.25), (-0.25, 0.93, 0.1), (-0.13, 0.97, 0.1), (-0.13, 0.97, -0.25), (-0.09, 0.97, 0.1), (-0.09, 0.97, 0.51), (-0.13, 0.93, 0.1), (-0.13, 0.93, -0.25), (-0.09, 0.93, 0.1), (-0.09, 0.93, 0.51), (-0.25, -0.9296, 0.54), (-0.09, -0.9296, 0.55), (-0.25, 0.97, 0.5), (-0.09, 0.97, 0.51), (-0.09, 0.93, 0.55), (-0.25, 0.93, 0.54), (-0.09, 0.96, 0.54), (-0.25, 0.96, 0.53), (-0.09, 0.97, 0.1), (-0.25, 0.97, 0.1), (-0.21, 0.97, -0.25), (-0.21, 0.97, 0.1), (-0.13, 0.97, 0.1), (-0.13, 0.97, -0.25), (-0.01, 0.625, 0.28), (-0.01, -0.625, 0.28), (-0.01, -0.625, 0.93), (-0.01, 0.625, 0.93), (0.009999, 0.625, 0.93), (0.01, -0.625, 0.93), (0.01, -0.625, 0.28), (0.009999, 0.625, 0.28), (-0.01, 0.645, 1.02), (-0.01, -0.645, 1.02), (-0.01, 0.645, 0.93), (-0.01, -0.645, 0.93), (-0.02, 0.645, 1.01), (-0.02, -0.645, 1.01), (-0.02, 0.645, 0.94), (-0.02, -0.645, 0.94), (-0.02, 0.645, 0.15), (-0.02, 0.645, 0.27), (-0.01, 0.645, 0.28), (-0.01, -0.645, 0.28), (-0.02, -0.645, 0.27), (-0.02, -0.645, 0.15), (0.02, -0.645, 0.15), (0.02, -0.645, 0.27), (0.01, -0.645, 0.28), (0.009999, 0.645, 0.28), (0.02, 0.645, 0.27), (0.02, 0.645, 0.15), (0.02, -0.645, 0.94), (0.02, 0.645, 0.94), (0.02, -0.645, 1.01), (0.02, 0.645, 1.01), (0.01, -0.645, 0.93), (0.009999, 0.645, 0.93), (0.01, -0.645, 1.02), (0.009999, 0.645, 1.02), (0.009999, 0.625, 1.02), (0.01, -0.625, 1.02), (0.01, -0.625, 2.22), (0.009999, 0.625, 2.22), (-0.01, 0.625, 2.22), (-0.01, -0.625, 2.22), (-0.01, -0.625, 1.02), (-0.01, 0.625, 1.02)], [], [(0, 1, 2, 3), (7, 4, 5, 6), (8, 9, 10, 11), (15, 12, 13, 14), (21, 18, 17, 22), (23, 16, 19, 20), (28, 27, 26, 29), (31, 30, 25, 24), (32, 33, 34, 35), (39, 36, 37, 38), (40, 41, 42, 43), (47, 44, 45, 46), (48, 51, 50, 49), (55, 54, 53, 52), (56, 59, 58, 57), (63, 62, 61, 60), (66, 65, 64, 67), (68, 75, 74, 69), (71, 70, 73, 72), (78, 79, 76, 77), (81, 82, 83, 80), (85, 86, 87, 84), (92, 91, 90, 93), (95, 94, 89, 88), (98, 97, 96, 99), (100, 107, 106, 101), (103, 102, 105, 104), (108, 109, 110, 111), (115, 112, 113, 114), (116, 117, 118, 119), (123, 120, 121, 122), (124, 127, 126, 125), (131, 130, 129, 128), (132, 135, 134, 133), (139, 138, 137, 136), (142, 140, 144, 145), (141, 143, 146, 147), (154, 152, 149, 148), (153, 155, 151, 150), (156, 158, 159, 157), (156, 157, 161, 160), (157, 159, 162, 161), (159, 158, 163, 162), (158, 156, 160, 163), (165, 166, 168, 169), (165, 169, 171, 170), (170, 171, 181, 172), (172, 181, 179, 178), (174, 175, 180, 173), (177, 176, 175, 174), (178, 179, 176, 177), (184, 185, 186, 183), (185, 188, 187, 186), (188, 164, 167, 187), (189, 184, 183, 182), (191, 189, 182, 190), (166, 191, 190, 168), (192, 194, 195, 193), (199, 197, 196, 198), (201, 200, 213, 205), (201, 205, 203, 204), (203, 205, 215, 202), (208, 209, 210, 206), (211, 207, 208, 206), (211, 206, 214, 212), (215, 213, 214, 210), (218, 217, 228, 219), (221, 220, 218, 219), (221, 219, 227, 216), (225, 224, 222, 226), (222, 238, 227, 228), (229, 232, 231, 230), (236, 235, 234, 233), (224, 225, 223), (224, 223, 237, 238), (239, 240, 241, 237), (244, 246, 242, 243), (247, 245, 246, 248), (250, 249, 265), (251, 250, 265), (252, 251, 265), (253, 252, 265), (254, 253, 265), (255, 254, 265), (256, 255, 265), (257, 256, 265), (258, 257, 265), (259, 258, 265), (260, 259, 265), (261, 260, 265), (262, 261, 265), (263, 262, 265), (264, 263, 265), (249, 264, 265), (268, 267, 269, 266), (273, 272, 271, 270), (274, 275, 276, 277), (281, 278, 279, 280), (282, 285, 284, 283), (289, 288, 287, 286), (290, 291, 292, 293), (295, 296, 294, 297), (298, 300, 301, 299), (302, 303, 304, 305), (309, 306, 307, 308), (310, 311, 312, 313), (317, 314, 315, 316), (320, 318, 321, 319), (324, 325, 322, 323), (327, 328, 329, 326), (332, 333, 393, 392), (335, 334, 333, 332), (330, 331, 334, 335), (341, 337, 336, 340), (343, 342, 338, 339), (348, 367, 365, 347), (349, 347, 365, 344), (351, 346, 345, 350), (354, 364, 366, 353), (357, 354, 353, 356), (355, 357, 356, 352), (367, 355, 352, 365), (358, 392, 393, 360), (362, 358, 360, 363), (359, 362, 363, 361), (397, 359, 361, 396), (369, 370, 371, 368), (373, 374, 372, 375), (376, 377, 382, 381), (378, 383, 366, 380), (379, 380, 366, 364), (384, 388, 389, 385), (386, 387, 391, 390), (401, 394, 395, 400), (394, 399, 398, 395), (399, 397, 396, 398), (404, 405, 402, 403), (406, 407, 408, 409), (413, 410, 411, 412), (419, 415, 414, 418), (420, 416, 417, 421), (421, 419, 418, 420), (426, 425, 424, 423), (427, 426, 423, 422), (428, 433, 432, 429), (429, 432, 431, 430), (434, 435, 437, 436), (435, 434, 438, 439), (436, 437, 441, 440), (442, 445, 444, 443), (449, 448, 447, 446)])
me_cube.polygons.foreach_set('use_smooth', [1, 1, 1, 1, 1, 1, 1, 1, 1, 1, 1, 1, 1, 1, 1, 1, 1, 1, 1, 1, 1, 1, 1, 1, 1, 1, 1, 1, 1, 1, 1, 1, 1, 1, 1, 1, 1, 1, 1, 1, 1, 1, 1, 1, 1, 1, 1, 1, 1, 1, 1, 1, 1, 1, 1, 1, 1, 1, 1, 1, 1, 1, 1, 1, 1, 1, 1, 1, 1, 1, 1, 1, 1, 1, 1, 1, 1, 1, 0, 0, 0, 0, 0, 0, 0, 0, 0, 0, 0, 0, 0, 0, 0, 0, 1, 1, 1, 1, 1, 1, 1, 1, 1, 1, 1, 1, 1, 1, 1, 1, 1, 1, 1, 1, 1, 1, 1, 1, 1, 1, 1, 1, 1, 1, 1, 1, 1, 1, 1, 1, 1, 1, 1, 1, 1, 1, 1, 1, 1, 1, 1, 1, 1, 1, 1, 1, 1, 1, 1, 1, 1])
_uv = me_cube.uv_layers.new(name='UVTex')
_uv.uv.foreach_set('vector', [0.3516, 0.3477, 0.3516, 0.9961, 0.3359, 0.9961, 0.3359, 0.3477, 0.3516, 0.3477, 0.3359, 0.3477, 0.3359, 0.9961, 0.3516, 0.9961, 0.3516, 0.3477, 0.3516, 0.9961, 0.3359, 0.9961, 0.3359, 0.3477, 0.3516, 0.3477, 0.3359, 0.3477, 0.3359, 0.9961, 0.3516, 0.9961, 0.3594, 0.3477, 0.3594, 0.4102, 0.332, 0.4102, 0.332, 0.3477, 0.332, 0.4102, 0.332, 0.3477, 0.3594, 0.3477, 0.3594, 0.4102, 0.3438, 0.9961, 0.3437, 0.3477, 0.3594, 0.3477, 0.3594, 0.9961, 0.3594, 0.9961, 0.332, 0.9961, 0.332, 0.3477, 0.3594, 0.3477, 0.3516, 0.3477, 0.3516, 0.9961, 0.3359, 0.9961, 0.3359, 0.3477, 0.3516, 0.3477, 0.3359, 0.3477, 0.3359, 0.9961, 0.3516, 0.9961, 0.3516, 0.3477, 0.3516, 0.9961, 0.3359, 0.9961, 0.3359, 0.3477, 0.3516, 0.3477, 0.3359, 0.3477, 0.3359, 0.9961, 0.3516, 0.9961, 0.3516, 0.3477, 0.3359, 0.3477, 0.3359, 0.9961, 0.3516, 0.9961, 0.3516, 0.3477, 0.3516, 0.9961, 0.3359, 0.9961, 0.3359, 0.3477, 0.3516, 0.3477, 0.3359, 0.3477, 0.3359, 0.9961, 0.3516, 0.9961, 0.3516, 0.3477, 0.3516, 0.9961, 0.3359, 0.9961, 0.3359, 0.3477, 0.3438, 0.9961, 0.3437, 0.3477, 0.3594, 0.3477, 0.3594, 0.9961, 0.3594, 0.9961, 0.3594, 0.3477, 0.332, 0.3477, 0.332, 0.9961, 0.3438, 0.9961, 0.3594, 0.9961, 0.3594, 0.3477, 0.3437, 0.3477, 0.3438, 0.9961, 0.3594, 0.9961, 0.3594, 0.3477, 0.3437, 0.3477, 0.3438, 0.9961, 0.3437, 0.3477, 0.3594, 0.3477, 0.3594, 0.9961, 0.3438, 0.9961, 0.3437, 0.3477, 0.3594, 0.3477, 0.3594, 0.9961, 0.3438, 0.9961, 0.3437, 0.3477, 0.3594, 0.3477, 0.3594, 0.9961, 0.3594, 0.9961, 0.332, 0.9961, 0.332, 0.3477, 0.3594, 0.3477, 0.3438, 0.9961, 0.3437, 0.3477, 0.3594, 0.3477, 0.3594, 0.9961, 0.3594, 0.9961, 0.3594, 0.3477, 0.332, 0.3477, 0.332, 0.9961, 0.3438, 0.9961, 0.3594, 0.9961, 0.3594, 0.3477, 0.3437, 0.3477, 0.3516, 0.3477, 0.3516, 0.9961, 0.3359, 0.9961, 0.3359, 0.3477, 0.3516, 0.3477, 0.3359, 0.3477, 0.3359, 0.9961, 0.3516, 0.9961, 0.3516, 0.3477, 0.3516, 0.9961, 0.3359, 0.9961, 0.3359, 0.3477, 0.3516, 0.3477, 0.3359, 0.3477, 0.3359, 0.9961, 0.3516, 0.9961, 0.3516, 0.3477, 0.3359, 0.3477, 0.3359, 0.9961, 0.3516, 0.9961, 0.3516, 0.3477, 0.3516, 0.9961, 0.3359, 0.9961, 0.3359, 0.3477, 0.3516, 0.3477, 0.3359, 0.3477, 0.3359, 0.9961, 0.3516, 0.9961, 0.3516, 0.3477, 0.3516, 0.9961, 0.3359, 0.9961, 0.3359, 0.3477, 0.3594, 0.3477, 0.3594, 0.9961, 0.3437, 0.9961, 0.3437, 0.3477, 0.3594, 0.3477, 0.3594, 0.9961, 0.3437, 0.9961, 0.3437, 0.3477, 0.3594, 0.3477, 0.3594, 0.9961, 0.3437, 0.9961, 0.3437, 0.3477, 0.3594, 0.3477, 0.3594, 0.9961, 0.3437, 0.9961, 0.3437, 0.3477, 0.8652, 0.9961, 0.8652, 0.003906, 0.998, 0.003906, 0.998, 0.9961, 0.3437, 0.9961, 0.3437, 0.3477, 0.3594, 0.3477, 0.3594, 0.9961, 0.3437, 0.9961, 0.3437, 0.3477, 0.3594, 0.3477, 0.3594, 0.9961, 0.3437, 0.9961, 0.3437, 0.3477, 0.3594, 0.3477, 0.3594, 0.9961, 0.3437, 0.9961, 0.3437, 0.3477, 0.3594, 0.3477, 0.3594, 0.9961, 0.8633, 0.9961, 0.7949, 0.9961, 0.7949, 0.5039, 0.8633, 0.5039, 0.8284, 0.4961, 0.8284, 0.003906, 0.8307, 0.003906, 0.8307, 0.4961, 0.8307, 0.4961, 0.8307, 0.003906, 0.8371, 0.003906, 0.8371, 0.4961, 0.8371, 0.4961, 0.8371, 0.003906, 0.8458, 0.003906, 0.8458, 0.4961, 0.8609, 0.4961, 0.8609, 0.003906, 0.8633, 0.003906, 0.8633, 0.4961, 0.8546, 0.4961, 0.8546, 0.003906, 0.8609, 0.003906, 0.8609, 0.4961, 0.8458, 0.4961, 0.8458, 0.003906, 0.8546, 0.003906, 0.8546, 0.4961, 0.8458, 0.003906, 0.8546, 0.003906, 0.8546, 0.4961, 0.8458, 0.4961, 0.8546, 0.003906, 0.8609, 0.003906, 0.8609, 0.4961, 0.8546, 0.4961, 0.8609, 0.003906, 0.8633, 0.003906, 0.8633, 0.4961, 0.8609, 0.4961, 0.8371, 0.003906, 0.8458, 0.003906, 0.8458, 0.4961, 0.8371, 0.4961, 0.8307, 0.003906, 0.8371, 0.003906, 0.8371, 0.4961, 0.8307, 0.4961, 0.8284, 0.003906, 0.8307, 0.003906, 0.8307, 0.4961, 0.8284, 0.4961, 0.3594, 0.3477, 0.3594, 0.9961, 0.3437, 0.9961, 0.3437, 0.3477, 0.3594, 0.3477, 0.3594, 0.9961, 0.3437, 0.9961, 0.3437, 0.3477, 0.8461, 0.4387, 0.8427, 0.4312, 0.8414, 0.421, 0.8508, 0.421, 0.8461, 0.4387, 0.8508, 0.421, 0.8555, 0.4387, 0.8508, 0.4414, 0.8555, 0.4387, 0.8508, 0.421, 0.8602, 0.421, 0.8589, 0.4312, 0.8555, 0.06914, 0.8589, 0.0766, 0.8602, 0.08679, 0.8508, 0.08679, 0.8461, 0.06914, 0.8508, 0.06641, 0.8555, 0.06914, 0.8508, 0.08679, 0.8461, 0.06914, 0.8508, 0.08679, 0.8414, 0.08679, 0.8427, 0.0766, 0.8602, 0.421, 0.8414, 0.421, 0.8414, 0.08679, 0.8602, 0.08679, 0.8184, 0.007547, 0.8227, 0.01749, 0.8242, 0.03108, 0.8126, 0.03108, 0.8068, 0.007547, 0.8126, 0.003906, 0.8184, 0.007547, 0.8126, 0.03108, 0.8068, 0.007547, 0.8126, 0.03108, 0.801, 0.03108, 0.8025, 0.01749, 0.8184, 0.5003, 0.8126, 0.4767, 0.8242, 0.4767, 0.8227, 0.4903, 0.8242, 0.4767, 0.801, 0.4767, 0.801, 0.03108, 0.8242, 0.03108, 0.332, 0.3477, 0.3594, 0.3477, 0.3594, 0.9961, 0.332, 0.9961, 0.332, 0.9961, 0.332, 0.3477, 0.3594, 0.3477, 0.3594, 0.9961, 0.8126, 0.4767, 0.8184, 0.5003, 0.8126, 0.5039, 0.8126, 0.4767, 0.8126, 0.5039, 0.801, 0.5039, 0.801, 0.4767, 0.7836, 0.5039, 0.7836, 0.3906, 0.801, 0.3906, 0.801, 0.5039, 0.7836, 0.5039, 0.801, 0.5039, 0.801, 0.3906, 0.7836, 0.3906, 0.8126, 0.4767, 0.801, 0.4767, 0.801, 0.5039, 0.8126, 0.5039, 0.7925, 0.09032, 0.7858, 0.1106, 0.7637, 0.06641, 0.7949, 0.06641, 0.7925, 0.09032, 0.7637, 0.06641, 0.7925, 0.04249, 0.7949, 0.06641, 0.7637, 0.06641, 0.7858, 0.02221, 0.7925, 0.04249, 0.7637, 0.06641, 0.7756, 0.008664, 0.7858, 0.02221, 0.7637, 0.06641, 0.7637, 0.003906, 0.7756, 0.008664, 0.7637, 0.06641, 0.7517, 0.008664, 0.7637, 0.003906, 0.7637, 0.06641, 0.7416, 0.02221, 0.7517, 0.008664, 0.7637, 0.06641, 0.7348, 0.04249, 0.7416, 0.02221, 0.7637, 0.06641, 0.7324, 0.06641, 0.7348, 0.04249, 0.7637, 0.06641, 0.7348, 0.09032, 0.7324, 0.06641, 0.7637, 0.06641, 0.7416, 0.1106, 0.7348, 0.09032, 0.7637, 0.06641, 0.7517, 0.1241, 0.7416, 0.1106, 0.7637, 0.06641, 0.7637, 0.1289, 0.7517, 0.1241, 0.7637, 0.06641, 0.7756, 0.1241, 0.7637, 0.1289, 0.7637, 0.06641, 0.7858, 0.1106, 0.7756, 0.1241, 0.7637, 0.06641, 0.3437, 0.9961, 0.3594, 0.9961, 0.3594, 0.3477, 0.3437, 0.3477, 0.3906, 0.9922, 0.3906, 6.113e-08, 0.7285, 0.0, 0.7285, 0.9922, 0.3359, 0.3477, 0.3516, 0.3477, 0.3516, 0.9961, 0.3359, 0.9961, 0.3359, 0.3477, 0.3359, 0.9961, 0.3516, 0.9961, 0.3516, 0.3477, 0.3359, 0.3477, 0.3359, 0.9961, 0.3516, 0.9961, 0.3516, 0.3477, 0.3359, 0.3477, 0.3516, 0.3477, 0.3516, 0.9961, 0.3359, 0.9961, 0.3906, 0.9922, 0.3906, 6.113e-08, 0.7285, 0.0, 0.7285, 0.9922, 0.3437, 0.9961, 0.3594, 0.9961, 0.3594, 0.3477, 0.3437, 0.3477, 0.3594, 0.9961, 0.332, 0.9961, 0.332, 0.3477, 0.3594, 0.3477, 0.3516, 0.3477, 0.3516, 0.9961, 0.3359, 0.9961, 0.3359, 0.3477, 0.3516, 0.3477, 0.3359, 0.3477, 0.3359, 0.9961, 0.3516, 0.9961, 0.3516, 0.3477, 0.3516, 0.9961, 0.3359, 0.9961, 0.3359, 0.3477, 0.3516, 0.3477, 0.3359, 0.3477, 0.3359, 0.9961, 0.3516, 0.9961, 0.7812, 0.5653, 0.7812, 0.7017, 0.7344, 0.7051, 0.7344, 0.5653, 0.7695, 0.6903, 0.7461, 0.6903, 0.7461, 0.5312, 0.7695, 0.5312, 0.7461, 0.6903, 0.7695, 0.6903, 0.7695, 0.5312, 0.7461, 0.5312, 0.7812, 0.7119, 0.7344, 0.7153, 0.7344, 0.7188, 0.7812, 0.7153, 0.7812, 0.7017, 0.7344, 0.7051, 0.7344, 0.7153, 0.7812, 0.7119, 0.7812, 0.5653, 0.7344, 0.5653, 0.7344, 0.7051, 0.7812, 0.7017, 0.7578, 0.5653, 0.7344, 0.5653, 0.7344, 0.7051, 0.7578, 0.7051, 0.7578, 0.6903, 0.7578, 0.5312, 0.7344, 0.5312, 0.7344, 0.6903, 0.7637, 0.7119, 0.7812, 0.7153, 0.7812, 0.7017, 0.7578, 0.7017, 0.7578, 0.5653, 0.7578, 0.7017, 0.7812, 0.7017, 0.7813, 0.5653, 0.7578, 0.6903, 0.7813, 0.6903, 0.7812, 0.5312, 0.7578, 0.5312, 0.7383, 0.7188, 0.7383, 0.5313, 0.7617, 0.5313, 0.7617, 0.7188, 0.7383, 0.7188, 0.7383, 0.5313, 0.7617, 0.5313, 0.7617, 0.7188, 0.7383, 0.7188, 0.7383, 0.5313, 0.7617, 0.5313, 0.7617, 0.7188, 0.7383, 0.7188, 0.7383, 0.5313, 0.7617, 0.5313, 0.7617, 0.7188, 0.793, 0.7188, 0.793, 0.9688, 0.7305, 0.9688, 0.7305, 0.7188, 0.793, 0.7344, 0.793, 0.9844, 0.7305, 0.9844, 0.7305, 0.7344, 0.793, 0.9844, 0.793, 0.7344, 0.7305, 0.7344, 0.7305, 0.9844, 0.793, 0.9687, 0.793, 0.7188, 0.7305, 0.7188, 0.7305, 0.9688, 0.7695, 0.6903, 0.7695, 0.5312, 0.7461, 0.5312, 0.7461, 0.6903, 0.7812, 0.5653, 0.7344, 0.5653, 0.7344, 0.7051, 0.7812, 0.7017, 0.7578, 0.6903, 0.7578, 0.5312, 0.7812, 0.5312, 0.7813, 0.6903, 0.7578, 0.5653, 0.7813, 0.5653, 0.7812, 0.7017, 0.7578, 0.7017, 0.7637, 0.7119, 0.7578, 0.7017, 0.7812, 0.7017, 0.7812, 0.7153, 0.7578, 0.6903, 0.7344, 0.6903, 0.7344, 0.5312, 0.7578, 0.5312, 0.7578, 0.5653, 0.7578, 0.7051, 0.7344, 0.7051, 0.7344, 0.5653, 0.7812, 0.5653, 0.7812, 0.7017, 0.7344, 0.7051, 0.7344, 0.5653, 0.7812, 0.7017, 0.7812, 0.7119, 0.7344, 0.7153, 0.7344, 0.7051, 0.7812, 0.7119, 0.7812, 0.7153, 0.7344, 0.7188, 0.7344, 0.7153, 0.7461, 0.6903, 0.7461, 0.5312, 0.7695, 0.5312, 0.7695, 0.6903, 0.001953, 6.145e-08, 0.3242, 0.0, 0.3242, 0.3359, 0.001953, 0.3359, 0.001953, 6.145e-08, 0.001953, 0.3359, 0.3242, 0.3359, 0.3242, 0.0, 0.3672, 0.9961, 0.3633, 0.9961, 0.3633, 0.3477, 0.3672, 0.3477, 0.3828, 0.3477, 0.3867, 0.3477, 0.3867, 0.9961, 0.3828, 0.9961, 0.3828, 0.9961, 0.3672, 0.9961, 0.3672, 0.3477, 0.3828, 0.3477, 0.332, 0.9961, 0.3281, 0.9961, 0.3281, 0.3477, 0.332, 0.3477, 0.3594, 0.9961, 0.332, 0.9961, 0.332, 0.3477, 0.3594, 0.3477, 0.3594, 0.9961, 0.3594, 0.3477, 0.332, 0.3477, 0.332, 0.9961, 0.332, 0.9961, 0.332, 0.3477, 0.3281, 0.3477, 0.3281, 0.9961, 0.3828, 0.9961, 0.3828, 0.3477, 0.3672, 0.3477, 0.3672, 0.9961, 0.3828, 0.3477, 0.3828, 0.9961, 0.3867, 0.9961, 0.3867, 0.3477, 0.3672, 0.9961, 0.3672, 0.3477, 0.3633, 0.3477, 0.3633, 0.9961, 0.3281, 0.003906, 0.3281, 0.3398, 0.3867, 0.3398, 0.3867, 0.003906, 0.3281, 0.003906, 0.3867, 0.003906, 0.3867, 0.3398, 0.3281, 0.3398])
me_cube.use_remesh_preserve_volume = False
me_cube.use_remesh_preserve_attributes = False
me_cube.use_mirror_vertex_groups = False
me_cube.update()

# ---- objects
ob_cube_001 = bpy.data.objects.new('Cube.001', me_cube_004)
ob_cube = bpy.data.objects.new('Cube', me_cube)

# ---- transforms, parenting, visibility, modifiers, constraints
ob_cube_001.location = (0.0, 0.0, 0.0)
ob_cube_001.lock_rotations_4d = False
ob_cube_001.empty_display_type = 'ARROWS'
ob_cube_001.color = (0.0, 0.0, 0.0, 1.0)
ob_cube_001.lineart.crease_threshold = 0.0
ob_cube.location = (0.0, 0.0, 0.0)
ob_cube.lock_rotations_4d = False
ob_cube.empty_display_type = 'ARROWS'
ob_cube.color = (0.0, 0.0, 0.0, 1.0)
ob_cube.lineart.crease_threshold = 0.0

# ---- collection membership
col_collection_1.objects.link(ob_cube_001)
col_collection_1.objects.link(ob_cube)

# ---- scene / render settings (as saved in the file)
scene.camera = ob_cube
scene.frame_start = 1; scene.frame_end = 250; scene.frame_set(2)
scene.render.engine = 'BLENDER_EEVEE_NEXT'
scene.render.image_settings.file_format = 'JPEG'
scene.render.image_settings.color_mode = 'RGB'
scene.render.image_settings.compression = 90
scene.render.resolution_x = 800
scene.render.resolution_y = 600
scene.render.pixel_aspect_x = 100.0
scene.render.pixel_aspect_y = 100.0
scene.render.fps = 25
scene.render.dither_intensity = 0.0
scene.render.use_compositing = False
scene.render.use_sequencer = False
scene.render.bake_margin = 2
scene.render.bake_bias = 0.0
scene.render.use_stamp_time = False
scene.render.use_stamp_date = False
scene.render.use_stamp_frame = False
scene.render.use_stamp_camera = False
scene.render.use_stamp_scene = False
scene.render.use_stamp_filename = False
scene.render.use_stamp_render_time = False
scene.render.stamp_font_size = 0
scene.cycles.use_denoising = False
scene.cycles.samples = 10
scene.cycles.sampling_pattern = 'TABULATED_SOBOL'
scene.cycles.light_sampling_threshold = 0.0
scene.cycles.use_adaptive_sampling = False
scene.cycles.use_light_tree = False
scene.cycles.blur_glossy = 0.0
scene.cycles.volume_bounces = 1
scene.cycles.pixel_filter_type = 'GAUSSIAN'
scene.cycles.sample_clamp_indirect = 0.0
scene.view_settings.view_transform = 'Raw'
bpy.context.view_layer.update()

# ---- added for rendering (the .blend has no active camera): camera
cam_auto = bpy.data.cameras.new('AutoCamera')
cam_auto.lens = 50.0
cam_auto.sensor_width = 36.0
cam_auto.clip_end = 1000.0
ob_auto_camera = bpy.data.objects.new('AutoCamera', cam_auto)
scene.collection.objects.link(ob_auto_camera)
ob_auto_camera.location = (9.45627, -9.10052, 7.17701)
ob_auto_camera.rotation_euler = (1.09748, -7.21219e-08, 0.694738)
scene.camera = ob_auto_camera
bpy.context.view_layer.update()
